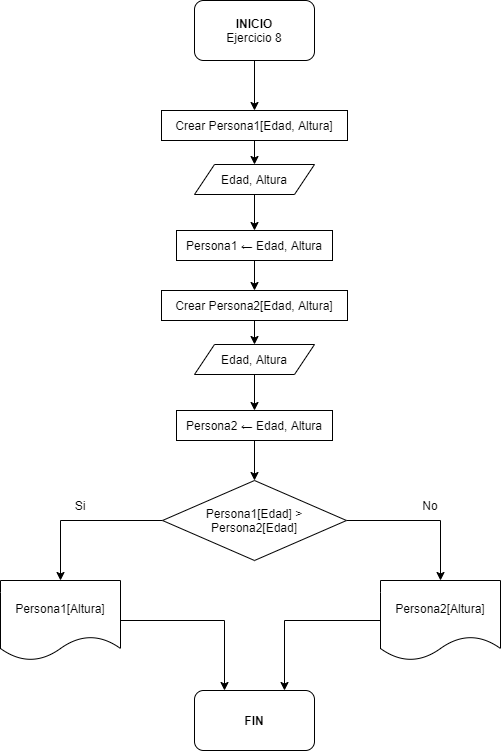

The diagram above was exported from draw.io. Its source (the exported page's mxGraphModel, read from the mxfile embedded in the PNG):
<mxGraphModel dx="868" dy="450" grid="1" gridSize="10" guides="1" tooltips="1" connect="1" arrows="1" fold="1" page="1" pageScale="1" pageWidth="827" pageHeight="1169" math="0" shadow="0">
  <root>
    <mxCell id="0" />
    <mxCell id="1" parent="0" />
    <mxCell id="ULE9j41fW_tLAlXO-G-p-8" style="edgeStyle=orthogonalEdgeStyle;rounded=0;orthogonalLoop=1;jettySize=auto;html=1;entryX=0.5;entryY=0;entryDx=0;entryDy=0;" edge="1" parent="1" source="ULE9j41fW_tLAlXO-G-p-2" target="ULE9j41fW_tLAlXO-G-p-4">
      <mxGeometry relative="1" as="geometry" />
    </mxCell>
    <mxCell id="ULE9j41fW_tLAlXO-G-p-2" value="&lt;b&gt;INICIO&lt;/b&gt;&lt;br&gt;Ejercicio 8" style="rounded=1;whiteSpace=wrap;html=1;" vertex="1" parent="1">
      <mxGeometry x="354" y="70" width="120" height="60" as="geometry" />
    </mxCell>
    <mxCell id="ULE9j41fW_tLAlXO-G-p-9" style="edgeStyle=orthogonalEdgeStyle;rounded=0;orthogonalLoop=1;jettySize=auto;html=1;exitX=0.5;exitY=1;exitDx=0;exitDy=0;entryX=0.5;entryY=0;entryDx=0;entryDy=0;" edge="1" parent="1" source="ULE9j41fW_tLAlXO-G-p-4" target="ULE9j41fW_tLAlXO-G-p-6">
      <mxGeometry relative="1" as="geometry" />
    </mxCell>
    <mxCell id="ULE9j41fW_tLAlXO-G-p-4" value="Crear Persona1[Edad, Altura]" style="rounded=0;whiteSpace=wrap;html=1;" vertex="1" parent="1">
      <mxGeometry x="321" y="180" width="186" height="30" as="geometry" />
    </mxCell>
    <mxCell id="ULE9j41fW_tLAlXO-G-p-16" style="edgeStyle=orthogonalEdgeStyle;rounded=0;orthogonalLoop=1;jettySize=auto;html=1;entryX=0.5;entryY=0;entryDx=0;entryDy=0;" edge="1" parent="1" source="ULE9j41fW_tLAlXO-G-p-5" target="ULE9j41fW_tLAlXO-G-p-12">
      <mxGeometry relative="1" as="geometry" />
    </mxCell>
    <mxCell id="ULE9j41fW_tLAlXO-G-p-5" value="Persona1 ← Edad, Altura" style="rounded=0;whiteSpace=wrap;html=1;" vertex="1" parent="1">
      <mxGeometry x="336" y="300" width="156" height="30" as="geometry" />
    </mxCell>
    <mxCell id="ULE9j41fW_tLAlXO-G-p-10" style="edgeStyle=orthogonalEdgeStyle;rounded=0;orthogonalLoop=1;jettySize=auto;html=1;exitX=0.5;exitY=1;exitDx=0;exitDy=0;entryX=0.5;entryY=0;entryDx=0;entryDy=0;" edge="1" parent="1" source="ULE9j41fW_tLAlXO-G-p-6" target="ULE9j41fW_tLAlXO-G-p-5">
      <mxGeometry relative="1" as="geometry" />
    </mxCell>
    <mxCell id="ULE9j41fW_tLAlXO-G-p-6" value="Edad, Altura" style="shape=parallelogram;perimeter=parallelogramPerimeter;whiteSpace=wrap;html=1;fixedSize=1;" vertex="1" parent="1">
      <mxGeometry x="354" y="234" width="120" height="30" as="geometry" />
    </mxCell>
    <mxCell id="ULE9j41fW_tLAlXO-G-p-11" style="edgeStyle=orthogonalEdgeStyle;rounded=0;orthogonalLoop=1;jettySize=auto;html=1;exitX=0.5;exitY=1;exitDx=0;exitDy=0;entryX=0.5;entryY=0;entryDx=0;entryDy=0;" edge="1" parent="1" source="ULE9j41fW_tLAlXO-G-p-12" target="ULE9j41fW_tLAlXO-G-p-15">
      <mxGeometry relative="1" as="geometry" />
    </mxCell>
    <mxCell id="ULE9j41fW_tLAlXO-G-p-12" value="Crear Persona2[Edad, Altura]" style="rounded=0;whiteSpace=wrap;html=1;" vertex="1" parent="1">
      <mxGeometry x="321" y="360" width="186" height="30" as="geometry" />
    </mxCell>
    <mxCell id="ULE9j41fW_tLAlXO-G-p-17" style="edgeStyle=orthogonalEdgeStyle;rounded=0;orthogonalLoop=1;jettySize=auto;html=1;exitX=0.5;exitY=1;exitDx=0;exitDy=0;" edge="1" parent="1" source="ULE9j41fW_tLAlXO-G-p-13" target="ULE9j41fW_tLAlXO-G-p-18">
      <mxGeometry relative="1" as="geometry">
        <mxPoint x="414" y="550" as="targetPoint" />
      </mxGeometry>
    </mxCell>
    <mxCell id="ULE9j41fW_tLAlXO-G-p-13" value="Persona2 ← Edad, Altura" style="rounded=0;whiteSpace=wrap;html=1;" vertex="1" parent="1">
      <mxGeometry x="336" y="480" width="156" height="30" as="geometry" />
    </mxCell>
    <mxCell id="ULE9j41fW_tLAlXO-G-p-14" style="edgeStyle=orthogonalEdgeStyle;rounded=0;orthogonalLoop=1;jettySize=auto;html=1;exitX=0.5;exitY=1;exitDx=0;exitDy=0;entryX=0.5;entryY=0;entryDx=0;entryDy=0;" edge="1" parent="1" source="ULE9j41fW_tLAlXO-G-p-15" target="ULE9j41fW_tLAlXO-G-p-13">
      <mxGeometry relative="1" as="geometry" />
    </mxCell>
    <mxCell id="ULE9j41fW_tLAlXO-G-p-15" value="Edad, Altura" style="shape=parallelogram;perimeter=parallelogramPerimeter;whiteSpace=wrap;html=1;fixedSize=1;" vertex="1" parent="1">
      <mxGeometry x="354" y="414" width="120" height="30" as="geometry" />
    </mxCell>
    <mxCell id="ULE9j41fW_tLAlXO-G-p-19" style="edgeStyle=orthogonalEdgeStyle;rounded=0;orthogonalLoop=1;jettySize=auto;html=1;" edge="1" parent="1" source="ULE9j41fW_tLAlXO-G-p-18" target="ULE9j41fW_tLAlXO-G-p-20">
      <mxGeometry relative="1" as="geometry">
        <mxPoint x="220" y="640" as="targetPoint" />
      </mxGeometry>
    </mxCell>
    <mxCell id="ULE9j41fW_tLAlXO-G-p-21" style="edgeStyle=orthogonalEdgeStyle;rounded=0;orthogonalLoop=1;jettySize=auto;html=1;" edge="1" parent="1" source="ULE9j41fW_tLAlXO-G-p-18" target="ULE9j41fW_tLAlXO-G-p-22">
      <mxGeometry relative="1" as="geometry">
        <mxPoint x="600" y="650" as="targetPoint" />
      </mxGeometry>
    </mxCell>
    <mxCell id="ULE9j41fW_tLAlXO-G-p-18" value="Persona1[Edad] &amp;gt; Persona2[Edad]" style="rhombus;whiteSpace=wrap;html=1;" vertex="1" parent="1">
      <mxGeometry x="322" y="550" width="184" height="80" as="geometry" />
    </mxCell>
    <mxCell id="ULE9j41fW_tLAlXO-G-p-24" style="edgeStyle=orthogonalEdgeStyle;rounded=0;orthogonalLoop=1;jettySize=auto;html=1;entryX=0.25;entryY=0;entryDx=0;entryDy=0;" edge="1" parent="1" source="ULE9j41fW_tLAlXO-G-p-20" target="ULE9j41fW_tLAlXO-G-p-23">
      <mxGeometry relative="1" as="geometry" />
    </mxCell>
    <mxCell id="ULE9j41fW_tLAlXO-G-p-20" value="Persona1[Altura]" style="shape=document;whiteSpace=wrap;html=1;boundedLbl=1;" vertex="1" parent="1">
      <mxGeometry x="160" y="650" width="120" height="80" as="geometry" />
    </mxCell>
    <mxCell id="ULE9j41fW_tLAlXO-G-p-25" style="edgeStyle=orthogonalEdgeStyle;rounded=0;orthogonalLoop=1;jettySize=auto;html=1;entryX=0.75;entryY=0;entryDx=0;entryDy=0;" edge="1" parent="1" source="ULE9j41fW_tLAlXO-G-p-22" target="ULE9j41fW_tLAlXO-G-p-23">
      <mxGeometry relative="1" as="geometry" />
    </mxCell>
    <mxCell id="ULE9j41fW_tLAlXO-G-p-22" value="Persona2[Altura]" style="shape=document;whiteSpace=wrap;html=1;boundedLbl=1;" vertex="1" parent="1">
      <mxGeometry x="540" y="650" width="120" height="80" as="geometry" />
    </mxCell>
    <mxCell id="ULE9j41fW_tLAlXO-G-p-23" value="&lt;b&gt;FIN&lt;/b&gt;" style="rounded=1;whiteSpace=wrap;html=1;" vertex="1" parent="1">
      <mxGeometry x="354" y="760" width="120" height="60" as="geometry" />
    </mxCell>
    <mxCell id="ULE9j41fW_tLAlXO-G-p-26" value="Si" style="text;html=1;strokeColor=none;fillColor=none;align=center;verticalAlign=middle;whiteSpace=wrap;rounded=0;" vertex="1" parent="1">
      <mxGeometry x="220" y="565" width="40" height="20" as="geometry" />
    </mxCell>
    <mxCell id="ULE9j41fW_tLAlXO-G-p-27" value="No" style="text;html=1;strokeColor=none;fillColor=none;align=center;verticalAlign=middle;whiteSpace=wrap;rounded=0;" vertex="1" parent="1">
      <mxGeometry x="570" y="565" width="40" height="20" as="geometry" />
    </mxCell>
  </root>
</mxGraphModel>